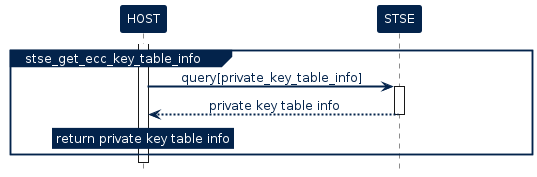

The diagram above was rendered by PlantUML. Its source (embedded in the PNG):
@startuml inline_umlgraph_6.png

!$ST_FONT = Helvetica


!$ST_WHITE =  		  "#FFFFFF"

!$ST_DARK_BLUE = 	  "#03234B"
!$ST_DARK_BLUE_75 =   "#425A78"
!$ST_DARK_BLUE_50 =   "#8191A5"
!$ST_DARK_BLUE_25 =   "#BDC5D0"

!$ST_BLUE = 		  "#3CB4E6"
!$ST_BLUE_75 = 		  "#6DC7EC"
!$ST_BLUE_50 = 		  "#9DD9F2"
!$ST_BLUE_25 = 		  "#CEECF9"

!$ST_YELLOW = 	      "#FFD200"
!$ST_YELLOW_75 =      "#FFDD40"
!$ST_YELLOW_50 =      "#FFE87F"
!$ST_YELLOW_25 =      "#FFF4BF"

!$ST_PINK =   		  "#E6007E"
!$ST_PINK_75 =		  "#EC409E"
!$ST_PINK_50 =		  "#F27FBE"
!$ST_PINK_25 =		  "#F8BCDD"


!$ST_GREY =			  "#464650"
!$ST_GREY_75 =		  "#74747C"
!$ST_GREY_50 =		  "#A2A2A7"
!$ST_GREY_25 =		  "#D1D1D3"

!$ST_GREEN = 		  "#49B170"
!$ST_GREEN_75 = 	  "#77C594"
!$ST_GREEN_50 = 	  "#A4D8B7"
!$ST_GREEN_25 = 	  "#D1EBDB"

!$ST_DARK_GREEN = 	  "#04572F"
!$ST_DARK_GREEN_75 =  "#438163"
!$ST_DARK_GREEN_50 =  "#81AB97"
!$ST_DARK_GREEN_25 =  "#BDD3C8"

!$ST_PURPLE = 		  "#8C0078"
!$ST_PURPLE_75 = 	  "#A940A9"
!$ST_PURPLE_50 = 	  "#C57FBB"
!$ST_PURPLE_25 = 	  "#E2BFDD"

skinparam shadowing             false
skinparam  Arrow {
    Color            $ST_DARK_BLUE
    FontColor        $ST_DARK_BLUE
    FontName         $ST_FONT
    FontSize         12
    MessageAlignment center
    HeadColor        $ST_DARK_BLUE
    Thickness        2
    FontStyle        normal
    LollipopColor    $ST_DARK_BLUE
  }


skinparam FontColor				$ST_DARK_BLUE
skinparam Linetype           ortho



skinparam Activity {
  BackgroundColor           $ST_BLUE_25
  BorderColor               $ST_DARK_BLUE
  FontColor                 $ST_DARK_BLUE
  FontStyle                 normal
  FontSize                  12
  Diamond {
    BackgroundColor    $ST_BLUE_25
    BorderColor        $ST_DARK_BLUE
    FontColor          $ST_DARK_BLUE
  }
}


skinparam Package {
    Style  frame
}

skinparam component {
    Style rectangle
}

skinparam Rectangle {
  BackgroundColor 		$ST_WHITE
  BorderColor     		$ST_DARK_BLUE
  FontSize        		16
  FontColor       		$ST_DARK_BLUE
  FontStyle       		bold
  BorderThickness 		1.5
  StereotypeFontName 	$ST_FONT
  StereotypeFontSize 	12
  StereotypeFontColor 	$ST_DARK_BLUE
  StereotypeFontStyle 	normal
}

skinparam File {
  BackgroundColor $ST_WHITE
  BorderColor     $ST_DARK_BLUE
  FontSize        12
  FontColor       $ST_DARK_BLUE
  FontStyle       normal
  BorderThickness 1 
  Stereotype {
    FontName $ST_FONT
    FontSize 12
    FontColor $ST_DARK_BLUE
    FontStyle normal
  }
}

skinparam Frame {
  BackgroundColor $ST_WHITE
  HeaderFontColor $ST_DARK_BLUE
  HeaderBackgroundColor $ST_DARK_BLUE
  BorderColor     $ST_DARK_BLUE
  FontSize        14
  FontColor       $ST_DARK_BLUE
  FontStyle       bold
  BorderThickness 1 
  Stereotype {
    FontName $ST_FONT
    FontSize 10
    FontColor $ST_DARK_BLUE
    FontStyle normal
  }
}

skinparam Node {
  BackgroundColor 		$ST_BLUE
  BorderColor     		$ST_DARK_BLUE
  FontSize        		16
  FontColor       		$ST_WHITE
  FontStyle       		bold
  BorderThickness 		1.5
  StereotypeFontName 	$ST_FONT
  StereotypeFontSize 	12
  StereotypeFontColor 	$ST_WHITE
  StereotypeFontStyle 	normal
}



skinparam	Sequence {

    BorderColor 		$ST_DARK_BLUE
    BackgroundColor 	$ST_WHITE
    StartColor 			$ST_DARK_BLUE
    EndColor 			$ST_DARK_BLUE

    ReferenceAlignment          center
    ReferenceBackgroundColor    $ST_WHITE
    ReferenceBorderColor        $ST_DARK_BLUE
    ReferenceBorderThickness    1
    ReferenceFontColor          $ST_DARK_BLUE
    ReferenceFontName           $ST_FONT
    ReferenceFontSize           12
    ReferenceFontStyle          normal
    ReferenceHeaderBackgroundColor  $ST_WHITE

    Message {
      Alignment     center
      TextAligmenet center
    }

    Title {
        FontColor $ST_DARK_BLUE
        FontName  $ST_FONT
        FontSize  16
        FontStyle bold
    }

    Box {
        BackgroundColor $ST_WHITE
        BorderColor     $ST_DARK_BLUE
        FontColor       $ST_DARK_BLUE
        FontName        $ST_FONT
    }

    Group {
      
      BackgroundColor   $ST_DARK_BLUE
      BorderColor 		  $ST_DARK_BLUE
      FontColor 		    $ST_DARK_BLUE
      FontName          $ST_FONT
      FontStyle         normal
      FontSize          12
      
      Header {
        FontColor        $ST_WHITE
        FontSize 		 12
        FontStyle 	     normal
        BackgroundColor  $ST_DARK_BLUE
      }
      
      Body {
        BackgroundColor    $ST_WHITE
      }
    }

    Divider {
      BackgroundColor 	$ST_BLUE_25
      BorderColor 		$ST_DARK_BLUE
      BorderThickness 	1
      FontColor 		$ST_WHITE
    }   

    


    Stereotype {
      FontName  $ST_FONT
      FontSize  12
      FontColor $ST_WHITE
      FontStyle normal
    }  

}


skinparam stereotype {
    StereotypePosition          center
    CBackgroundColor 			$ST_WHITE
    CBorderColor 				$ST_DARK_BLUE
    ABackgroundColor 			$ST_WHITE
    ABorderColor 				$ST_DARK_BLUE
    IBackgroundColor 			$ST_WHITE
    IBorderColor 				$ST_DARK_BLUE
    EBackgroundColor 			$ST_WHITE
    EBorderColor 				$ST_DARK_BLUE
    NBackgroundColor 			$ST_WHITE
    NBorderColor 				$ST_DARK_BLUE
}

skinparam participant {
	FontName					$ST_FONT
	FontColor 					$ST_WHITE
	FontStyle					normal
    FontSize                    12
	BorderColor 				$ST_DARK_BLUE
	BackgroundColor 			$ST_DARK_BLUE
	BorderThickness 			1
	Padding                     100
}

skinparam Actor {
    BorderColor 		        $ST_DARK_BLUE
    TitleFontColor 				$ST_DARK_BLUE
    BackgroundColor 			$ST_WHITE
    StartColor 					$ST_DARK_BLUE
    EndColor 					$ST_DARK_BLUE
    BoxBackgroundColor 			$ST_BLUE_25
    BoxBorderColor 				$ST_BLUE_25
    BoxFontColor 				$ST_WHITE
    DelayFontColor 				$ST_DARK_BLUE
    LifeLineBorderColor 		$ST_DARK_BLUE
    LifeLineBorderThickness 	1
    LifeLineBackgroundColor 	$ST_WHITE
    GroupBorderColor 			$ST_DARK_BLUE
    GroupFontColor 				$ST_DARK_BLUE
    GroupHeaderFontColor 		$ST_WHITE
    DividerBackgroundColor 		$ST_BLUE_25
    DividerBorderColor 			$ST_BLUE_25
    DividerBorderThickness 		1
    DividerFontColor 			$ST_WHITE
    ReferenceBackgroundColor 	$ST_WHITE
    ReferenceBorderColor 		$ST_DARK_BLUE
    ReferenceFontColor 			$ST_DARK_BLUE
    ReferenceHeaderFontColor 	$ST_DARK_BLUE
    StereotypeFontColor 		$ST_DARK_BLUE
    StereotypeFontSize 			10
    StereotypeFontStyle			normal
	FontColor 					$ST_DARK_BLUE
    FontSize                    12
	FontName					$ST_FONT
	FontStyle					normal
}

skinparam entity {
	BorderColor 				$ST_DARK_BLUE
	BackgroundColor 			$ST_WHITE 
	FontColor 					$ST_DARK_BLUE
    FontSize                    12
	FontName					$ST_FONT
	FontStyle					normal
}

skinparam note {
	TextAlignment          		center
	Shadowing					false
	BorderThickness 			1
	BackgroundColor 			$ST_DARK_BLUE
	BorderColor 				$ST_DARK_BLUE
	FontColor 					$ST_WHITE
    FontSize                    12
	FontName					$ST_FONT
	FontStyle					normal
}

skinparam interface {
    FontColor 					$ST_PINK
    FontSize                    12
	BackgroundColor  			$ST_BLUE_25
	BorderColor  				$ST_BLUE_25
	FontName					$ST_FONT
	FontStyle					normal
}

skinparam usecase {
	FontColor 					$ST_DARK_BLUE
	BorderColor 				$ST_DARK_BLUE
	BackgroundColor 			$ST_WHITE 
	BorderThickness 			1
	StereotypeFontColor 		$ST_DARK_BLUE
    StereotypeFontSize 			10
    StereotypeFontStyle			normal
}


<style>
timingDiagram {
    LineThickness 1
    LineColor $ST_DARK_BLUE
    FontColor $ST_DARK_BLUE

    constraintArrow {
      LineColor $ST_PINK
    }
    arrow {
      LineColor $ST_PINK
    }
    concise {
	  FontColor       $ST_WHITE
      BackgroundColor $ST_DARK_BLUE_75 
      LineColor       $ST_DARK_BLUE
    }
    robust {
      LineThickness   2
      LineColor       $ST_DARK_BLUE
    }
    clock {
      LineThickness   2
      LineColor       $ST_DARK_BLUE
    }
    binary {
      LineThickness   2
      LineColor       $ST_DARK_BLUE 
    }
}
</style>



skinparam SequenceGroupBodyBackgroundColor transparent
	
    hide footbox

    !$STSE_API = $ST_GREEN_50
    !$STSE_SERVICE = $ST_YELLOW_50
    !$STSE_CORE = $ST_PINK_25 
    !$STSE_ACTIVITY = $ST_DARK_BLUE_25


    skinparam legend {
        BackgroundColor #White
        BorderColor $ST_DARK_BLUE
        EntrySeparator #White
    }


    !procedure $add_legend()
    legend right 
        <#White,#White>| | |<font color=$STSE_API><&media-stop></font> | <b>API routine</b> |
        | | |<font color=$STSE_SERVICE><&media-stop></font> | <b>service routine</b> |
        | | |<font color=$STSE_CORE><&media-stop></font> | <b>core/platform routine</b> |
    endlegend
    !endprocedure


    !procedure $command_exchange($participant_sender,$cmd,$param,$participant_target,$return)
    $participant_sender -> $participant_target : <b>$cmd</b>$param
            activate $participant_target $STSE_ACTIVITY
            return $return
    !endprocedure

    !procedure $stsafea_service_uml($service_name,$cmd,$param,$return)


        participant HOST 
        participant SE as "STSAFE-Axxx"
    
    group $service_name
        activate HOST $STSE_ACTIVITY
        $command_exchange(HOST,$cmd,$param,SE,$return)
    end 
    !endprocedure


    'Define participant (define order = display order left to right)
    participant "HOST" as HOST
    participant "STSE" as STSE
    
    activate HOST
    group stse_get_ecc_key_table_info
        
        HOST -> STSE : query[private_key_table_info]
        Activate STSE
        return private key table info
        
        rnote over HOST
            return private key table info
        end note 

    end 
@enduml